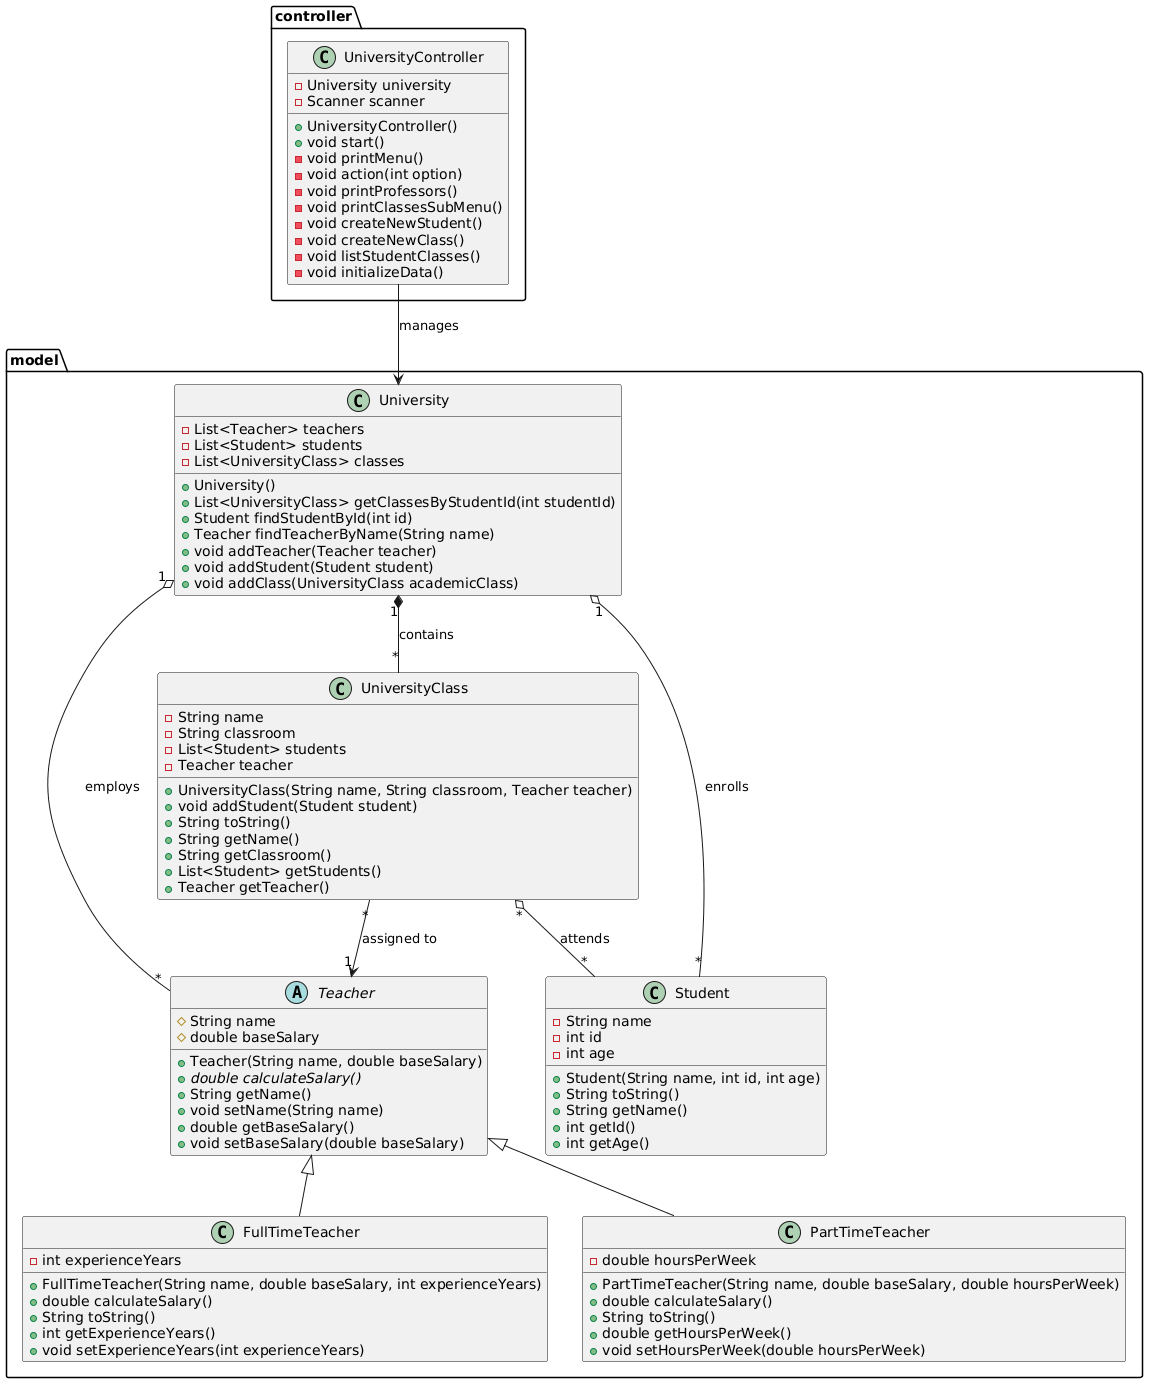

The diagram above was rendered by PlantUML. Its source (embedded in the PNG):
@startuml
' Using 'model_pkg' because 'model' can be a reserved keyword in some UML parsers
package "model" {

    abstract class Teacher {
        # String name
        # double baseSalary
        + Teacher(String name, double baseSalary)
        + {abstract} double calculateSalary()
        + String getName()
        + void setName(String name)
        + double getBaseSalary()
        + void setBaseSalary(double baseSalary)
    }

    class FullTimeTeacher {
        - int experienceYears
        + FullTimeTeacher(String name, double baseSalary, int experienceYears)
        + double calculateSalary()
        + String toString()
        + int getExperienceYears()
        + void setExperienceYears(int experienceYears)
    }

    class PartTimeTeacher {
        - double hoursPerWeek
        + PartTimeTeacher(String name, double baseSalary, double hoursPerWeek)
        + double calculateSalary()
        + String toString()
        + double getHoursPerWeek()
        + void setHoursPerWeek(double hoursPerWeek)
    }

    class Student {
        - String name
        - int id
        - int age
        + Student(String name, int id, int age)
        + String toString()
        + String getName()
        + int getId()
        + int getAge()
    }

    class UniversityClass {
        - String name
        - String classroom
        - List<Student> students
        - Teacher teacher
        + UniversityClass(String name, String classroom, Teacher teacher)
        + void addStudent(Student student)
        + String toString()
        + String getName()
        + String getClassroom()
        + List<Student> getStudents()
        + Teacher getTeacher()
    }

    class University {
        - List<Teacher> teachers
        - List<Student> students
        - List<UniversityClass> classes
        + University()
        + List<UniversityClass> getClassesByStudentId(int studentId)
        + Student findStudentById(int id)
        + Teacher findTeacherByName(String name)
        + void addTeacher(Teacher teacher)
        + void addStudent(Student student)
        + void addClass(UniversityClass academicClass)
    }
}

package "controller" {
    class UniversityController {
        - University university
        - Scanner scanner
        + UniversityController()
        + void start()
        - void printMenu()
        - void action(int option)
        - void printProfessors()
        - void printClassesSubMenu()
        - void createNewStudent()
        - void createNewClass()
        - void listStudentClasses()
        - void initializeData()
    }
}

' Relationships
Teacher <|-- FullTimeTeacher
Teacher <|-- PartTimeTeacher

University "1" o-- "*" Teacher : employs
University "1" o-- "*" Student : enrolls
University "1" *-- "*" UniversityClass : contains

' Many-to-Many association for students in classes
UniversityClass "*" o-- "*" Student : attends
UniversityClass "*" --> "1" Teacher : assigned to

UniversityController --> University : manages
@enduml